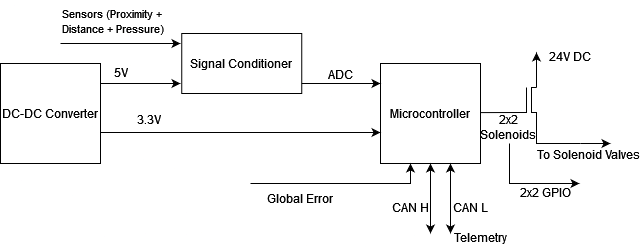

The diagram above was exported from draw.io. Its source (the exported page's mxGraphModel, read from the mxfile embedded in the PNG):
<mxGraphModel dx="986" dy="559" grid="1" gridSize="10" guides="1" tooltips="1" connect="1" arrows="1" fold="1" page="1" pageScale="1" pageWidth="850" pageHeight="1100" math="0" shadow="0">
  <root>
    <mxCell id="0" />
    <mxCell id="1" parent="0" />
    <mxCell id="r-BAju70z0TTwCEkCX_l-1" value="DC-DC Converter" style="rounded=0;whiteSpace=wrap;html=1;" parent="1" vertex="1">
      <mxGeometry x="140" y="130" width="100" height="100" as="geometry" />
    </mxCell>
    <mxCell id="r-BAju70z0TTwCEkCX_l-2" value="Signal Conditioner" style="rounded=0;whiteSpace=wrap;html=1;" parent="1" vertex="1">
      <mxGeometry x="321.25" y="100" width="120" height="60" as="geometry" />
    </mxCell>
    <mxCell id="r-BAju70z0TTwCEkCX_l-3" value="Microcontroller" style="rounded=0;whiteSpace=wrap;html=1;" parent="1" vertex="1">
      <mxGeometry x="520" y="130" width="100" height="100" as="geometry" />
    </mxCell>
    <mxCell id="r-BAju70z0TTwCEkCX_l-5" value="" style="endArrow=classic;html=1;rounded=0;" parent="1" edge="1">
      <mxGeometry width="50" height="50" relative="1" as="geometry">
        <mxPoint x="200" y="110" as="sourcePoint" />
        <mxPoint x="320" y="110" as="targetPoint" />
      </mxGeometry>
    </mxCell>
    <mxCell id="r-BAju70z0TTwCEkCX_l-6" value="" style="endArrow=classic;html=1;rounded=0;" parent="1" edge="1">
      <mxGeometry width="50" height="50" relative="1" as="geometry">
        <mxPoint x="240" y="150" as="sourcePoint" />
        <mxPoint x="320" y="150" as="targetPoint" />
      </mxGeometry>
    </mxCell>
    <mxCell id="r-BAju70z0TTwCEkCX_l-7" value="5V" style="text;html=1;align=center;verticalAlign=middle;resizable=0;points=[];autosize=1;strokeColor=none;fillColor=none;" parent="1" vertex="1">
      <mxGeometry x="240" y="124" width="40" height="30" as="geometry" />
    </mxCell>
    <mxCell id="r-BAju70z0TTwCEkCX_l-9" value="&lt;font style=&quot;font-size: 11px;&quot;&gt;Sensors &lt;font style=&quot;font-size: 11px;&quot;&gt;&lt;font style=&quot;font-size: 10px;&quot;&gt;&lt;font style=&quot;font-size: 11px;&quot;&gt;(Proximity + Distance + Pressure)&lt;/font&gt;&lt;/font&gt;&lt;/font&gt;&lt;/font&gt; " style="text;whiteSpace=wrap;html=1;" parent="1" vertex="1">
      <mxGeometry x="200" y="67" width="120" height="40" as="geometry" />
    </mxCell>
    <mxCell id="r-BAju70z0TTwCEkCX_l-10" value="" style="endArrow=classic;html=1;rounded=0;" parent="1" edge="1">
      <mxGeometry width="50" height="50" relative="1" as="geometry">
        <mxPoint x="441.25" y="150" as="sourcePoint" />
        <mxPoint x="520" y="150" as="targetPoint" />
      </mxGeometry>
    </mxCell>
    <mxCell id="r-BAju70z0TTwCEkCX_l-12" value="ADC" style="text;html=1;align=center;verticalAlign=middle;resizable=0;points=[];autosize=1;strokeColor=none;fillColor=none;" parent="1" vertex="1">
      <mxGeometry x="455" y="126" width="50" height="30" as="geometry" />
    </mxCell>
    <mxCell id="r-BAju70z0TTwCEkCX_l-13" value="" style="endArrow=classic;html=1;rounded=0;exitX=1;exitY=0.5;exitDx=0;exitDy=0;" parent="1" edge="1">
      <mxGeometry width="50" height="50" relative="1" as="geometry">
        <mxPoint x="240" y="199" as="sourcePoint" />
        <mxPoint x="520" y="199" as="targetPoint" />
      </mxGeometry>
    </mxCell>
    <mxCell id="r-BAju70z0TTwCEkCX_l-14" value="3.3V" style="text;html=1;strokeColor=none;fillColor=none;align=center;verticalAlign=middle;whiteSpace=wrap;rounded=0;" parent="1" vertex="1">
      <mxGeometry x="279" y="178" width="20" height="16" as="geometry" />
    </mxCell>
    <mxCell id="r-BAju70z0TTwCEkCX_l-24" value="" style="endArrow=classic;html=1;rounded=0;entryX=0.3;entryY=1;entryDx=0;entryDy=0;entryPerimeter=0;" parent="1" target="r-BAju70z0TTwCEkCX_l-3" edge="1">
      <mxGeometry width="50" height="50" relative="1" as="geometry">
        <mxPoint x="390" y="250" as="sourcePoint" />
        <mxPoint x="550" y="240" as="targetPoint" />
        <Array as="points">
          <mxPoint x="550" y="250" />
        </Array>
      </mxGeometry>
    </mxCell>
    <mxCell id="r-BAju70z0TTwCEkCX_l-26" value="" style="endArrow=classic;startArrow=classic;html=1;rounded=0;" parent="1" edge="1">
      <mxGeometry width="50" height="50" relative="1" as="geometry">
        <mxPoint x="570" y="300" as="sourcePoint" />
        <mxPoint x="570" y="230" as="targetPoint" />
      </mxGeometry>
    </mxCell>
    <mxCell id="r-BAju70z0TTwCEkCX_l-27" value="" style="endArrow=classic;startArrow=classic;html=1;rounded=0;" parent="1" edge="1">
      <mxGeometry width="50" height="50" relative="1" as="geometry">
        <mxPoint x="590" y="300" as="sourcePoint" />
        <mxPoint x="590" y="230" as="targetPoint" />
      </mxGeometry>
    </mxCell>
    <mxCell id="r-BAju70z0TTwCEkCX_l-28" value="CAN H" style="text;html=1;strokeColor=none;fillColor=none;align=center;verticalAlign=middle;whiteSpace=wrap;rounded=0;" parent="1" vertex="1">
      <mxGeometry x="520" y="259" width="60" height="30" as="geometry" />
    </mxCell>
    <mxCell id="r-BAju70z0TTwCEkCX_l-29" value="CAN L" style="text;html=1;strokeColor=none;fillColor=none;align=center;verticalAlign=middle;whiteSpace=wrap;rounded=0;" parent="1" vertex="1">
      <mxGeometry x="580" y="259" width="60" height="30" as="geometry" />
    </mxCell>
    <mxCell id="r-BAju70z0TTwCEkCX_l-30" value="" style="endArrow=none;html=1;rounded=0;exitX=0.999;exitY=0.451;exitDx=0;exitDy=0;exitPerimeter=0;" parent="1" edge="1">
      <mxGeometry width="50" height="50" relative="1" as="geometry">
        <mxPoint x="619.9" y="179.09999999999997" as="sourcePoint" />
        <mxPoint x="666" y="154" as="targetPoint" />
        <Array as="points">
          <mxPoint x="666" y="179" />
        </Array>
      </mxGeometry>
    </mxCell>
    <mxCell id="r-BAju70z0TTwCEkCX_l-31" value="" style="endArrow=none;html=1;rounded=0;" parent="1" edge="1">
      <mxGeometry width="50" height="50" relative="1" as="geometry">
        <mxPoint x="720" y="210" as="sourcePoint" />
        <mxPoint x="676" y="154" as="targetPoint" />
        <Array as="points">
          <mxPoint x="676" y="210" />
          <mxPoint x="676" y="179" />
          <mxPoint x="671" y="179" />
          <mxPoint x="671" y="154" />
        </Array>
      </mxGeometry>
    </mxCell>
    <mxCell id="r-BAju70z0TTwCEkCX_l-33" value="" style="endArrow=classic;html=1;rounded=0;" parent="1" edge="1">
      <mxGeometry width="50" height="50" relative="1" as="geometry">
        <mxPoint x="676" y="154" as="sourcePoint" />
        <mxPoint x="676" y="119" as="targetPoint" />
      </mxGeometry>
    </mxCell>
    <mxCell id="r-BAju70z0TTwCEkCX_l-35" value="24V DC" style="text;html=1;strokeColor=none;fillColor=none;align=center;verticalAlign=middle;whiteSpace=wrap;rounded=0;" parent="1" vertex="1">
      <mxGeometry x="680" y="108" width="60" height="30" as="geometry" />
    </mxCell>
    <mxCell id="r-BAju70z0TTwCEkCX_l-37" value="&lt;div&gt;2x2&lt;/div&gt;&lt;div&gt;Solenoids&lt;/div&gt;" style="text;html=1;strokeColor=none;fillColor=none;align=center;verticalAlign=middle;whiteSpace=wrap;rounded=0;" parent="1" vertex="1">
      <mxGeometry x="628" y="183" width="40" height="21" as="geometry" />
    </mxCell>
    <mxCell id="r-BAju70z0TTwCEkCX_l-38" value="" style="endArrow=classic;html=1;rounded=0;" parent="1" edge="1">
      <mxGeometry width="50" height="50" relative="1" as="geometry">
        <mxPoint x="720" y="210" as="sourcePoint" />
        <mxPoint x="750" y="210" as="targetPoint" />
      </mxGeometry>
    </mxCell>
    <mxCell id="r-BAju70z0TTwCEkCX_l-39" value="To Solenoid Valves " style="text;html=1;strokeColor=none;fillColor=none;align=center;verticalAlign=middle;whiteSpace=wrap;rounded=0;" parent="1" vertex="1">
      <mxGeometry x="673" y="206" width="110" height="30" as="geometry" />
    </mxCell>
    <mxCell id="r-BAju70z0TTwCEkCX_l-40" value="" style="endArrow=classic;html=1;rounded=0;" parent="1" edge="1">
      <mxGeometry width="50" height="50" relative="1" as="geometry">
        <mxPoint x="649" y="210" as="sourcePoint" />
        <mxPoint x="719" y="250" as="targetPoint" />
        <Array as="points">
          <mxPoint x="649" y="250" />
        </Array>
      </mxGeometry>
    </mxCell>
    <mxCell id="r-BAju70z0TTwCEkCX_l-41" value="2x2 GPIO" style="text;html=1;align=center;verticalAlign=middle;resizable=0;points=[];autosize=1;strokeColor=none;fillColor=none;" parent="1" vertex="1">
      <mxGeometry x="645" y="244" width="80" height="30" as="geometry" />
    </mxCell>
    <mxCell id="u924kTXJoyQHpXUbH8La-1" value="Telemetry" style="text;html=1;strokeColor=none;fillColor=none;align=center;verticalAlign=middle;whiteSpace=wrap;rounded=0;" parent="1" vertex="1">
      <mxGeometry x="590" y="289" width="60" height="30" as="geometry" />
    </mxCell>
    <mxCell id="vJRfhGgLBAHiDCpl3Uso-5" value="Global Error" style="text;html=1;strokeColor=none;fillColor=none;align=center;verticalAlign=middle;whiteSpace=wrap;rounded=0;" vertex="1" parent="1">
      <mxGeometry x="390" y="250" width="100" height="30" as="geometry" />
    </mxCell>
  </root>
</mxGraphModel>